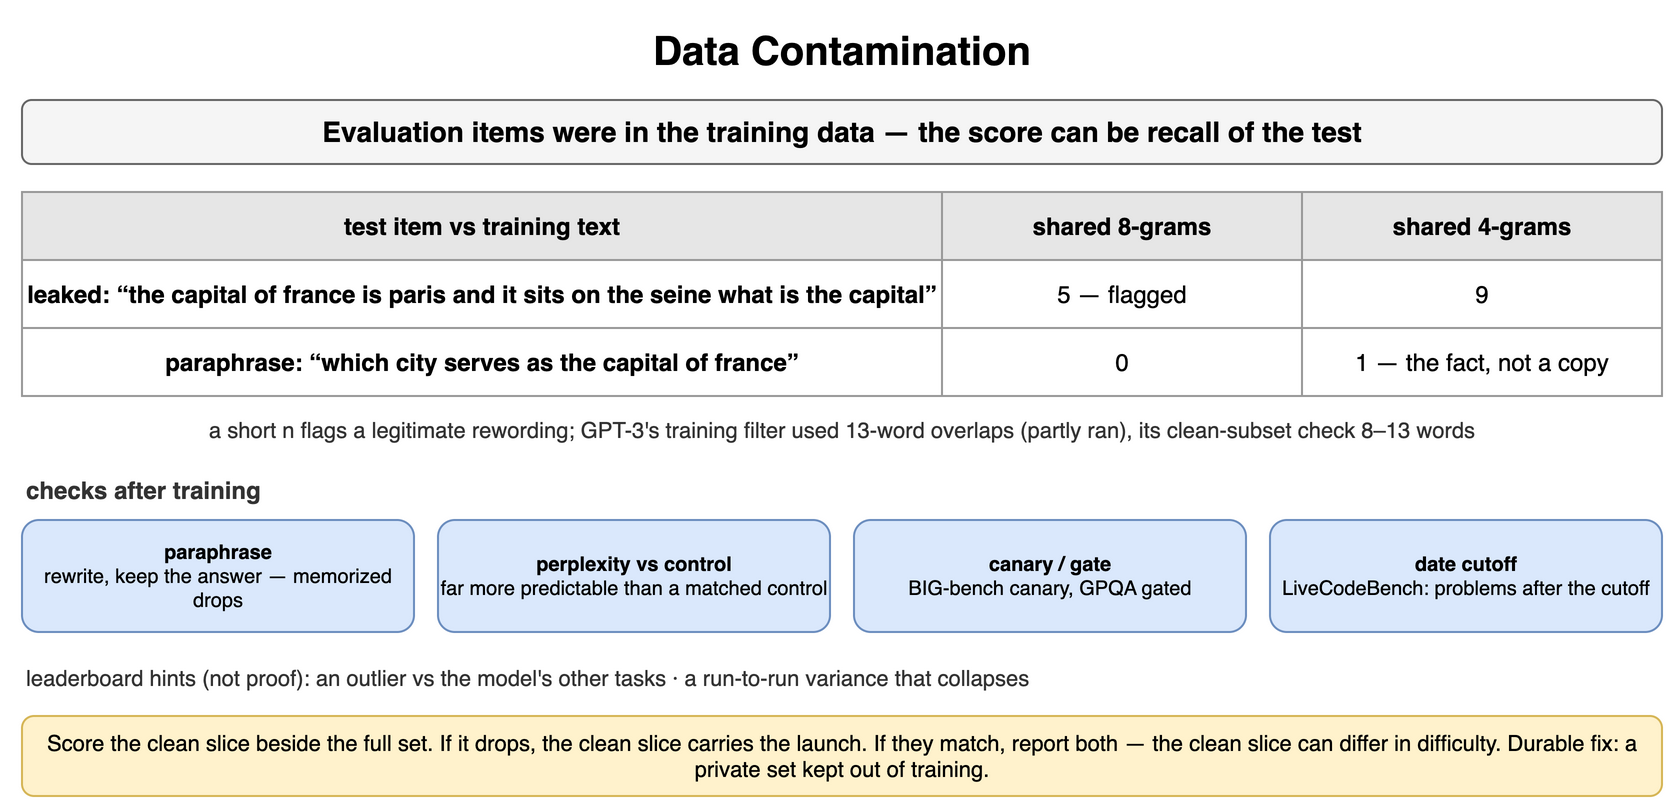

The diagram above was exported from draw.io. Its source (the exported page's mxGraphModel, read from the mxfile embedded in the PNG):
<mxGraphModel dx="900" dy="412" grid="1" gridSize="10" guides="1" tooltips="1" connect="1" arrows="1" fold="1" page="1" pageScale="1" pageWidth="900" pageHeight="412" math="0" shadow="0">
  <root>
    <mxCell id="0" />
    <mxCell id="1" parent="0" />
    <mxCell id="o1" value="Data Contamination" style="text;html=1;align=center;verticalAlign=middle;whiteSpace=wrap;fontSize=20;fontStyle=1;" vertex="1" parent="1">
      <mxGeometry x="40" y="10" width="820" height="30" as="geometry" />
    </mxCell>
    <mxCell id="o2" value="Evaluation items were in the training data — the score can be recall of the test" style="rounded=1;whiteSpace=wrap;html=1;fillColor=#f5f5f5;strokeColor=#666666;fontStyle=1;fontSize=14;" vertex="1" parent="1">
      <mxGeometry x="40" y="50" width="820" height="32" as="geometry" />
    </mxCell>
    <mxCell id="o3" value="test item vs training text" style="whiteSpace=wrap;html=1;fillColor=#e6e6e6;strokeColor=#999999;fontStyle=1;fontSize=12;" vertex="1" parent="1">
      <mxGeometry x="40" y="96" width="460" height="34" as="geometry" />
    </mxCell>
    <mxCell id="o4" value="shared 8-grams" style="whiteSpace=wrap;html=1;fillColor=#e6e6e6;strokeColor=#999999;fontStyle=1;fontSize=12;" vertex="1" parent="1">
      <mxGeometry x="500" y="96" width="180" height="34" as="geometry" />
    </mxCell>
    <mxCell id="o5" value="shared 4-grams" style="whiteSpace=wrap;html=1;fillColor=#e6e6e6;strokeColor=#999999;fontStyle=1;fontSize=12;" vertex="1" parent="1">
      <mxGeometry x="680" y="96" width="180" height="34" as="geometry" />
    </mxCell>
    <mxCell id="o6" value="leaked: “the capital of france is paris and it sits on the seine what is the capital”" style="whiteSpace=wrap;html=1;strokeColor=#999999;fontSize=12;fillColor=#ffffff;fontStyle=1;" vertex="1" parent="1">
      <mxGeometry x="40" y="130" width="460" height="34" as="geometry" />
    </mxCell>
    <mxCell id="o7" value="5 — flagged" style="whiteSpace=wrap;html=1;strokeColor=#999999;fontSize=12;fillColor=#ffffff;" vertex="1" parent="1">
      <mxGeometry x="500" y="130" width="180" height="34" as="geometry" />
    </mxCell>
    <mxCell id="o8" value="9" style="whiteSpace=wrap;html=1;strokeColor=#999999;fontSize=12;fillColor=#ffffff;" vertex="1" parent="1">
      <mxGeometry x="680" y="130" width="180" height="34" as="geometry" />
    </mxCell>
    <mxCell id="o9" value="paraphrase: “which city serves as the capital of france”" style="whiteSpace=wrap;html=1;strokeColor=#999999;fontSize=12;fillColor=#ffffff;fontStyle=1;" vertex="1" parent="1">
      <mxGeometry x="40" y="164" width="460" height="34" as="geometry" />
    </mxCell>
    <mxCell id="o10" value="0" style="whiteSpace=wrap;html=1;strokeColor=#999999;fontSize=12;fillColor=#ffffff;" vertex="1" parent="1">
      <mxGeometry x="500" y="164" width="180" height="34" as="geometry" />
    </mxCell>
    <mxCell id="o11" value="1 — the fact, not a copy" style="whiteSpace=wrap;html=1;strokeColor=#999999;fontSize=12;fillColor=#ffffff;" vertex="1" parent="1">
      <mxGeometry x="680" y="164" width="180" height="34" as="geometry" />
    </mxCell>
    <mxCell id="o12" value="a short n flags a legitimate rewording; GPT-3's training filter used 13-word overlaps (partly ran), its clean-subset check 8–13 words" style="text;html=1;whiteSpace=wrap;fontSize=11;align=center;verticalAlign=middle;fontSize=11;fontColor=#333333;" vertex="1" parent="1">
      <mxGeometry x="40" y="206" width="820" height="18" as="geometry" />
    </mxCell>
    <mxCell id="o13" value="checks after training" style="text;html=1;whiteSpace=wrap;fontSize=11;align=left;verticalAlign=middle;fontSize=12;fontColor=#333333;fontStyle=1;" vertex="1" parent="1">
      <mxGeometry x="40" y="236" width="400" height="18" as="geometry" />
    </mxCell>
    <mxCell id="o14" value="paraphrase&lt;br&gt;&lt;span style='font-weight:normal'&gt;rewrite, keep the answer — memorized drops&lt;/span&gt;" style="rounded=1;whiteSpace=wrap;html=1;fillColor=#dae8fc;strokeColor=#6c8ebf;fontSize=10;align=center;fontStyle=1;" vertex="1" parent="1">
      <mxGeometry x="40" y="260" width="196" height="56" as="geometry" />
    </mxCell>
    <mxCell id="o15" value="perplexity vs control&lt;br&gt;&lt;span style='font-weight:normal'&gt;far more predictable than a matched control&lt;/span&gt;" style="rounded=1;whiteSpace=wrap;html=1;fillColor=#dae8fc;strokeColor=#6c8ebf;fontSize=10;align=center;fontStyle=1;" vertex="1" parent="1">
      <mxGeometry x="248" y="260" width="196" height="56" as="geometry" />
    </mxCell>
    <mxCell id="o16" value="canary / gate&lt;br&gt;&lt;span style='font-weight:normal'&gt;BIG-bench canary, GPQA gated&lt;/span&gt;" style="rounded=1;whiteSpace=wrap;html=1;fillColor=#dae8fc;strokeColor=#6c8ebf;fontSize=10;align=center;fontStyle=1;" vertex="1" parent="1">
      <mxGeometry x="456" y="260" width="196" height="56" as="geometry" />
    </mxCell>
    <mxCell id="o17" value="date cutoff&lt;br&gt;&lt;span style='font-weight:normal'&gt;LiveCodeBench: problems after the cutoff&lt;/span&gt;" style="rounded=1;whiteSpace=wrap;html=1;fillColor=#dae8fc;strokeColor=#6c8ebf;fontSize=10;align=center;fontStyle=1;" vertex="1" parent="1">
      <mxGeometry x="664" y="260" width="196" height="56" as="geometry" />
    </mxCell>
    <mxCell id="o18" value="leaderboard hints (not proof): an outlier vs the model's other tasks · a run-to-run variance that collapses" style="text;html=1;whiteSpace=wrap;fontSize=11;align=left;verticalAlign=middle;fontSize=11;fontColor=#333333;" vertex="1" parent="1">
      <mxGeometry x="40" y="330" width="820" height="18" as="geometry" />
    </mxCell>
    <mxCell id="o19" value="Score the clean slice beside the full set. If it drops, the clean slice carries the launch. If they match, report both — the clean slice can differ in difficulty. Durable fix: a private set kept out of training." style="rounded=1;whiteSpace=wrap;html=1;fillColor=#fff2cc;strokeColor=#d6b656;fontSize=11;align=center;" vertex="1" parent="1">
      <mxGeometry x="40" y="358" width="820" height="40" as="geometry" />
    </mxCell>
  </root>
</mxGraphModel>